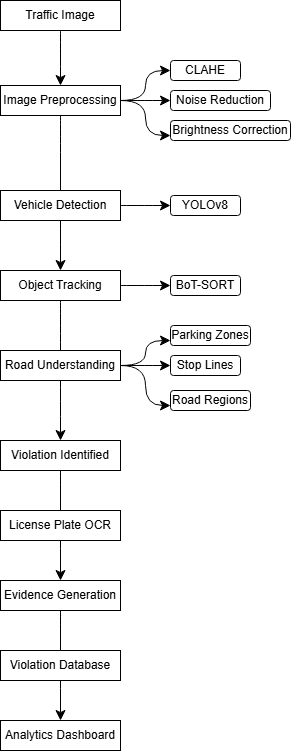

The diagram above was exported from draw.io. Its source (the exported page's mxGraphModel, read from the mxfile embedded in the PNG):
<mxGraphModel dx="915" dy="768" grid="1" gridSize="10" guides="1" tooltips="1" connect="1" arrows="1" fold="1" page="1" pageScale="1" pageWidth="827" pageHeight="1169" math="0" shadow="0">
  <root>
    <mxCell id="0" />
    <mxCell id="1" parent="0" />
    <mxCell id="95W4xUt7LDs2TAzElu_d-21" edge="1" parent="1" source="95W4xUt7LDs2TAzElu_d-1" style="edgeStyle=none;curved=1;rounded=0;orthogonalLoop=1;jettySize=auto;html=1;fontSize=12;startSize=8;endSize=8;" target="95W4xUt7LDs2TAzElu_d-2" value="">
      <mxGeometry relative="1" as="geometry" />
    </mxCell>
    <mxCell id="95W4xUt7LDs2TAzElu_d-1" parent="1" style="rounded=0;whiteSpace=wrap;html=1;" value="Traffic Image" vertex="1">
      <mxGeometry height="30" width="120" x="330" y="250" as="geometry" />
    </mxCell>
    <mxCell id="95W4xUt7LDs2TAzElu_d-24" edge="1" parent="1" source="95W4xUt7LDs2TAzElu_d-2" style="edgeStyle=orthogonalEdgeStyle;curved=1;rounded=0;orthogonalLoop=1;jettySize=auto;html=1;exitX=1;exitY=0.5;exitDx=0;exitDy=0;entryX=0;entryY=0.5;entryDx=0;entryDy=0;fontSize=12;startSize=8;endSize=8;" target="95W4xUt7LDs2TAzElu_d-3">
      <mxGeometry relative="1" as="geometry" />
    </mxCell>
    <mxCell id="95W4xUt7LDs2TAzElu_d-25" edge="1" parent="1" source="95W4xUt7LDs2TAzElu_d-2" style="edgeStyle=none;curved=1;rounded=0;orthogonalLoop=1;jettySize=auto;html=1;exitX=1;exitY=0.5;exitDx=0;exitDy=0;entryX=0;entryY=0.5;entryDx=0;entryDy=0;fontSize=12;startSize=8;endSize=8;" target="95W4xUt7LDs2TAzElu_d-4">
      <mxGeometry relative="1" as="geometry" />
    </mxCell>
    <mxCell id="95W4xUt7LDs2TAzElu_d-26" edge="1" parent="1" source="95W4xUt7LDs2TAzElu_d-2" style="edgeStyle=orthogonalEdgeStyle;curved=1;rounded=0;orthogonalLoop=1;jettySize=auto;html=1;exitX=1;exitY=0.5;exitDx=0;exitDy=0;entryX=0;entryY=0.75;entryDx=0;entryDy=0;fontSize=12;startSize=8;endSize=8;" target="95W4xUt7LDs2TAzElu_d-6">
      <mxGeometry relative="1" as="geometry" />
    </mxCell>
    <mxCell id="95W4xUt7LDs2TAzElu_d-31" edge="1" parent="1" source="95W4xUt7LDs2TAzElu_d-2" style="edgeStyle=none;curved=1;rounded=0;orthogonalLoop=1;jettySize=auto;html=1;fontSize=12;startSize=8;endSize=8;" target="95W4xUt7LDs2TAzElu_d-9" value="">
      <mxGeometry relative="1" as="geometry" />
    </mxCell>
    <mxCell id="95W4xUt7LDs2TAzElu_d-2" parent="1" style="rounded=0;whiteSpace=wrap;html=1;" value="Image Preprocessing" vertex="1">
      <mxGeometry height="30" width="120" x="330" y="335" as="geometry" />
    </mxCell>
    <mxCell id="95W4xUt7LDs2TAzElu_d-3" parent="1" style="rounded=1;whiteSpace=wrap;html=1;" value="CLAHE" vertex="1">
      <mxGeometry height="20" width="70" x="500" y="310" as="geometry" />
    </mxCell>
    <mxCell id="95W4xUt7LDs2TAzElu_d-4" parent="1" style="rounded=1;whiteSpace=wrap;html=1;" value="Noise Reduction" vertex="1">
      <mxGeometry height="20" width="100" x="500" y="340" as="geometry" />
    </mxCell>
    <mxCell id="95W4xUt7LDs2TAzElu_d-6" parent="1" style="rounded=1;whiteSpace=wrap;html=1;" value="Brightness Correction" vertex="1">
      <mxGeometry height="20" width="120" x="500" y="370" as="geometry" />
    </mxCell>
    <mxCell id="95W4xUt7LDs2TAzElu_d-35" edge="1" parent="1" source="95W4xUt7LDs2TAzElu_d-7" style="edgeStyle=none;curved=1;rounded=0;orthogonalLoop=1;jettySize=auto;html=1;fontSize=12;startSize=8;endSize=8;" target="95W4xUt7LDs2TAzElu_d-8" value="">
      <mxGeometry relative="1" as="geometry" />
    </mxCell>
    <mxCell id="95W4xUt7LDs2TAzElu_d-7" parent="1" style="rounded=0;whiteSpace=wrap;html=1;" value="Vehicle Detection" vertex="1">
      <mxGeometry height="30" width="120" x="330" y="440" as="geometry" />
    </mxCell>
    <mxCell id="95W4xUt7LDs2TAzElu_d-8" parent="1" style="rounded=1;whiteSpace=wrap;html=1;" value="YOLOv8" vertex="1">
      <mxGeometry height="20" width="70" x="500" y="445" as="geometry" />
    </mxCell>
    <mxCell id="95W4xUt7LDs2TAzElu_d-27" edge="1" parent="1" source="95W4xUt7LDs2TAzElu_d-9" style="edgeStyle=none;curved=1;rounded=0;orthogonalLoop=1;jettySize=auto;html=1;fontSize=12;startSize=8;endSize=8;" target="95W4xUt7LDs2TAzElu_d-10" value="">
      <mxGeometry relative="1" as="geometry" />
    </mxCell>
    <mxCell id="95W4xUt7LDs2TAzElu_d-32" edge="1" parent="1" source="95W4xUt7LDs2TAzElu_d-9" style="edgeStyle=none;curved=1;rounded=0;orthogonalLoop=1;jettySize=auto;html=1;fontSize=12;startSize=8;endSize=8;" target="95W4xUt7LDs2TAzElu_d-16" value="">
      <mxGeometry relative="1" as="geometry" />
    </mxCell>
    <mxCell id="95W4xUt7LDs2TAzElu_d-9" parent="1" style="rounded=0;whiteSpace=wrap;html=1;" value="Object Tracking" vertex="1">
      <mxGeometry height="30" width="120" x="330" y="520" as="geometry" />
    </mxCell>
    <mxCell id="95W4xUt7LDs2TAzElu_d-10" parent="1" style="rounded=1;whiteSpace=wrap;html=1;" value="BoT-SORT" vertex="1">
      <mxGeometry height="20" width="70" x="500" y="525" as="geometry" />
    </mxCell>
    <mxCell id="95W4xUt7LDs2TAzElu_d-28" edge="1" parent="1" source="95W4xUt7LDs2TAzElu_d-11" style="edgeStyle=orthogonalEdgeStyle;curved=1;rounded=0;orthogonalLoop=1;jettySize=auto;html=1;exitX=1;exitY=0.5;exitDx=0;exitDy=0;entryX=0;entryY=0.75;entryDx=0;entryDy=0;fontSize=12;startSize=8;endSize=8;" target="95W4xUt7LDs2TAzElu_d-12">
      <mxGeometry relative="1" as="geometry" />
    </mxCell>
    <mxCell id="95W4xUt7LDs2TAzElu_d-29" edge="1" parent="1" source="95W4xUt7LDs2TAzElu_d-11" style="edgeStyle=none;curved=1;rounded=0;orthogonalLoop=1;jettySize=auto;html=1;exitX=1;exitY=0.5;exitDx=0;exitDy=0;entryX=0;entryY=0.5;entryDx=0;entryDy=0;fontSize=12;startSize=8;endSize=8;" target="95W4xUt7LDs2TAzElu_d-13">
      <mxGeometry relative="1" as="geometry" />
    </mxCell>
    <mxCell id="95W4xUt7LDs2TAzElu_d-30" edge="1" parent="1" source="95W4xUt7LDs2TAzElu_d-11" style="edgeStyle=orthogonalEdgeStyle;curved=1;rounded=0;orthogonalLoop=1;jettySize=auto;html=1;exitX=1;exitY=0.5;exitDx=0;exitDy=0;entryX=0;entryY=0.75;entryDx=0;entryDy=0;fontSize=12;startSize=8;endSize=8;" target="95W4xUt7LDs2TAzElu_d-14">
      <mxGeometry relative="1" as="geometry" />
    </mxCell>
    <mxCell id="95W4xUt7LDs2TAzElu_d-11" parent="1" style="rounded=0;whiteSpace=wrap;html=1;" value="Road Understanding" vertex="1">
      <mxGeometry height="30" width="120" x="330" y="600" as="geometry" />
    </mxCell>
    <mxCell id="95W4xUt7LDs2TAzElu_d-12" parent="1" style="rounded=1;whiteSpace=wrap;html=1;" value="Parking Zones" vertex="1">
      <mxGeometry height="20" width="80" x="500" y="575" as="geometry" />
    </mxCell>
    <mxCell id="95W4xUt7LDs2TAzElu_d-13" parent="1" style="rounded=1;whiteSpace=wrap;html=1;" value="Stop Lines" vertex="1">
      <mxGeometry height="20" width="70" x="500" y="605" as="geometry" />
    </mxCell>
    <mxCell id="95W4xUt7LDs2TAzElu_d-14" parent="1" style="rounded=1;whiteSpace=wrap;html=1;" value="Road Regions" vertex="1">
      <mxGeometry height="20" width="80" x="500" y="640" as="geometry" />
    </mxCell>
    <mxCell id="95W4xUt7LDs2TAzElu_d-33" edge="1" parent="1" source="95W4xUt7LDs2TAzElu_d-16" style="edgeStyle=none;curved=1;rounded=0;orthogonalLoop=1;jettySize=auto;html=1;fontSize=12;startSize=8;endSize=8;" target="95W4xUt7LDs2TAzElu_d-18" value="">
      <mxGeometry relative="1" as="geometry" />
    </mxCell>
    <mxCell id="95W4xUt7LDs2TAzElu_d-16" parent="1" style="rounded=0;whiteSpace=wrap;html=1;" value="Violation Identified&lt;span style=&quot;color: rgba(0, 0, 0, 0); font-family: monospace; font-size: 0px; text-align: start; white-space: nowrap;&quot;&gt;%3CmxGraphModel%3E%3Croot%3E%3CmxCell%20id%3D%220%22%2F%3E%3CmxCell%20id%3D%221%22%20parent%3D%220%22%2F%3E%3CmxCell%20id%3D%222%22%20parent%3D%221%22%20style%3D%22rounded%3D0%3BwhiteSpace%3Dwrap%3Bhtml%3D1%3B%22%20value%3D%22Road%20Understanding%22%20vertex%3D%221%22%3E%3CmxGeometry%20height%3D%2230%22%20width%3D%22120%22%20x%3D%22330%22%20y%3D%22600%22%20as%3D%22geometry%22%2F%3E%3C%2FmxCell%3E%3C%2Froot%3E%3C%2FmxGraphModel%3E&lt;/span&gt;" vertex="1">
      <mxGeometry height="30" width="120" x="330" y="690" as="geometry" />
    </mxCell>
    <mxCell id="95W4xUt7LDs2TAzElu_d-17" parent="1" style="rounded=0;whiteSpace=wrap;html=1;" value="License Plate OCR" vertex="1">
      <mxGeometry height="30" width="120" x="330" y="760" as="geometry" />
    </mxCell>
    <mxCell id="95W4xUt7LDs2TAzElu_d-34" edge="1" parent="1" source="95W4xUt7LDs2TAzElu_d-18" style="edgeStyle=none;curved=1;rounded=0;orthogonalLoop=1;jettySize=auto;html=1;fontSize=12;startSize=8;endSize=8;" target="95W4xUt7LDs2TAzElu_d-20" value="">
      <mxGeometry relative="1" as="geometry" />
    </mxCell>
    <mxCell id="95W4xUt7LDs2TAzElu_d-18" parent="1" style="rounded=0;whiteSpace=wrap;html=1;" value="Evidence Generation" vertex="1">
      <mxGeometry height="30" width="120" x="330" y="830" as="geometry" />
    </mxCell>
    <mxCell id="95W4xUt7LDs2TAzElu_d-19" parent="1" style="rounded=0;whiteSpace=wrap;html=1;" value="Violation Database" vertex="1">
      <mxGeometry height="30" width="120" x="330" y="900" as="geometry" />
    </mxCell>
    <mxCell id="95W4xUt7LDs2TAzElu_d-20" parent="1" style="rounded=0;whiteSpace=wrap;html=1;" value="Analytics Dashboard" vertex="1">
      <mxGeometry height="30" width="120" x="330" y="970" as="geometry" />
    </mxCell>
  </root>
</mxGraphModel>